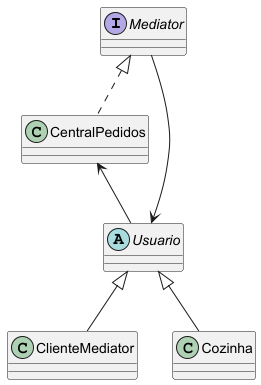

The diagram above was rendered by PlantUML. Its source (embedded in the PNG):
@startuml

skinparam classAttributeIconSize 0

interface Mediator

abstract class Usuario

class CentralPedidos
class ClienteMediator
class Cozinha

Mediator <|.. CentralPedidos

Usuario <|-- ClienteMediator
Usuario <|-- Cozinha

Usuario <-- Mediator

CentralPedidos <-- Usuario

@enduml